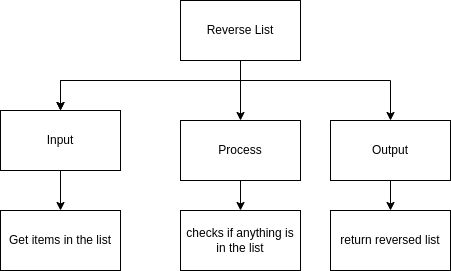

The diagram above was exported from draw.io. Its source (the exported page's mxGraphModel, read from the mxfile embedded in the PNG):
<mxGraphModel dx="389" dy="282" grid="1" gridSize="10" guides="1" tooltips="1" connect="1" arrows="1" fold="1" page="1" pageScale="1" pageWidth="827" pageHeight="1169" math="0" shadow="0">
  <root>
    <mxCell id="0" />
    <mxCell id="1" parent="0" />
    <mxCell id="34" style="edgeStyle=none;html=1;entryX=0.5;entryY=0;entryDx=0;entryDy=0;rounded=0;" parent="1" source="2" target="6" edge="1">
      <mxGeometry relative="1" as="geometry">
        <Array as="points">
          <mxPoint x="400" y="220" />
          <mxPoint x="310" y="220" />
          <mxPoint x="220" y="220" />
        </Array>
      </mxGeometry>
    </mxCell>
    <mxCell id="35" style="edgeStyle=none;rounded=0;html=1;entryX=0.5;entryY=0;entryDx=0;entryDy=0;" parent="1" source="2" target="36" edge="1">
      <mxGeometry relative="1" as="geometry">
        <mxPoint x="400" y="260" as="targetPoint" />
      </mxGeometry>
    </mxCell>
    <mxCell id="2" value="Reverse List" style="rounded=0;whiteSpace=wrap;html=1;" parent="1" vertex="1">
      <mxGeometry x="340" y="140" width="120" height="60" as="geometry" />
    </mxCell>
    <mxCell id="13" style="edgeStyle=orthogonalEdgeStyle;rounded=0;html=1;entryX=0.5;entryY=0;entryDx=0;entryDy=0;" parent="1" source="5" target="39" edge="1">
      <mxGeometry relative="1" as="geometry">
        <mxPoint x="550" y="350" as="targetPoint" />
      </mxGeometry>
    </mxCell>
    <mxCell id="5" value="Output" style="rounded=0;whiteSpace=wrap;html=1;" parent="1" vertex="1">
      <mxGeometry x="490" y="260" width="120" height="60" as="geometry" />
    </mxCell>
    <mxCell id="15" style="edgeStyle=orthogonalEdgeStyle;rounded=0;html=1;entryX=0.5;entryY=0;entryDx=0;entryDy=0;" parent="1" source="6" target="10" edge="1">
      <mxGeometry relative="1" as="geometry" />
    </mxCell>
    <mxCell id="6" value="Input" style="rounded=0;whiteSpace=wrap;html=1;" parent="1" vertex="1">
      <mxGeometry x="160" y="250" width="120" height="60" as="geometry" />
    </mxCell>
    <mxCell id="8" style="edgeStyle=orthogonalEdgeStyle;html=1;entryX=0.5;entryY=0;entryDx=0;entryDy=0;rounded=0;" parent="1" target="6" edge="1">
      <mxGeometry relative="1" as="geometry">
        <mxPoint x="244" y="260" as="targetPoint" />
        <mxPoint x="414" y="220" as="sourcePoint" />
      </mxGeometry>
    </mxCell>
    <mxCell id="9" style="edgeStyle=none;html=1;entryX=0.5;entryY=0;entryDx=0;entryDy=0;rounded=0;" parent="1" target="5" edge="1">
      <mxGeometry relative="1" as="geometry">
        <mxPoint x="600" y="240" as="targetPoint" />
        <mxPoint x="410" y="220" as="sourcePoint" />
        <Array as="points">
          <mxPoint x="550" y="220" />
        </Array>
      </mxGeometry>
    </mxCell>
    <mxCell id="10" value="Get items in the list" style="rounded=0;whiteSpace=wrap;html=1;" parent="1" vertex="1">
      <mxGeometry x="160" y="350" width="120" height="60" as="geometry" />
    </mxCell>
    <mxCell id="37" style="edgeStyle=none;rounded=0;html=1;entryX=0.5;entryY=0;entryDx=0;entryDy=0;" parent="1" source="36" target="40" edge="1">
      <mxGeometry relative="1" as="geometry">
        <mxPoint x="400" y="350" as="targetPoint" />
      </mxGeometry>
    </mxCell>
    <mxCell id="36" value="Process" style="rounded=0;whiteSpace=wrap;html=1;" parent="1" vertex="1">
      <mxGeometry x="340" y="260" width="120" height="60" as="geometry" />
    </mxCell>
    <mxCell id="39" value="return reversed list" style="rounded=0;whiteSpace=wrap;html=1;" parent="1" vertex="1">
      <mxGeometry x="490" y="350" width="120" height="60" as="geometry" />
    </mxCell>
    <mxCell id="40" value="checks if anything is in the list" style="rounded=0;whiteSpace=wrap;html=1;" vertex="1" parent="1">
      <mxGeometry x="340" y="350" width="120" height="60" as="geometry" />
    </mxCell>
  </root>
</mxGraphModel>